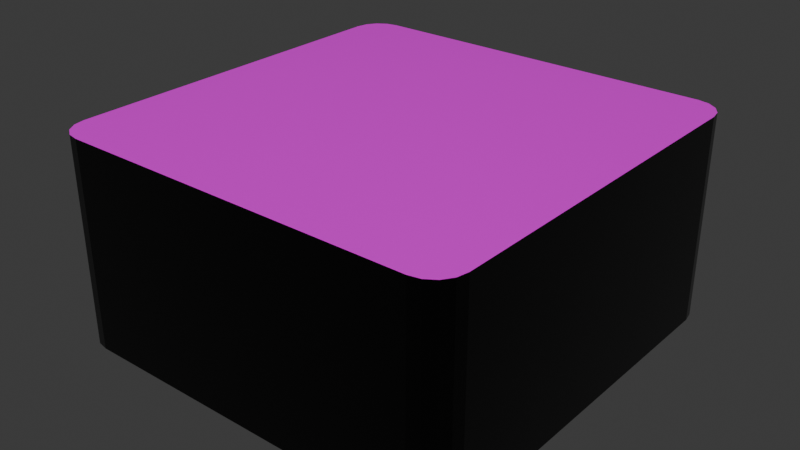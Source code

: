 # Source: Graveyard.blend  (saved by Blender 4.0.36; exported with 4.5.12 LTS)
import bpy
from mathutils import Matrix  # noqa: F401  (used for matrix-valued properties, if any)

bpy.ops.wm.read_factory_settings(use_empty=True)
scene = bpy.context.scene
scene.name = 'Scene'

# ---- collections
col_collection = bpy.data.collections.new('Collection'); scene.collection.children.link(col_collection)

# ---- images (referenced by path relative to the original .blend; pixels are not part of the script)
import os
ASSET_DIR = os.environ.get("B2B_ASSET_DIR", "")  # directory of the original .blend (textures are referenced by path, not embedded)
HERE = os.path.dirname(os.path.abspath(__file__))  # packed textures are extracted next to this script under _unpacked/

def load_image(name, relpath, width, height, colorspace="sRGB"):
    """Load a texture the original file referenced (path relative to the .blend, or extracted next to this script)."""
    p = next((c for c in (os.path.join(HERE, relpath), os.path.join(ASSET_DIR, relpath)) if relpath and os.path.exists(c)), "")
    if p:
        img = bpy.data.images.load(p, check_existing=True)
        img.name = name
    else:  # same state as the original file: an image datablock whose file is absent (Cycles renders it pink)
        img = bpy.data.images.new(name, width, height)
        img.source = "FILE"
        img.filepath = "//" + (relpath or name)
    img.colorspace_settings.name = colorspace
    return img
img_temp_cardback_png = load_image('TEMP_CardBack.png', 'TEMP_CardBack.png', 1024, 1024, 'sRGB')

# ---- materials (node trees are filled in below, after node groups)
mat_edges = bpy.data.materials.new('Edges')
mat_edges.alpha_threshold = 0.0
mat_edges.use_transparent_shadow = False
mat_edges.roughness = 0.5
mat_edges.line_color = (0.0, 0.0, 0.0, 1.0)
mat_back = bpy.data.materials.new('Back')
mat_back.use_transparent_shadow = False

# ---- material node trees
mat_edges.use_nodes = True; mat_edges.node_tree.nodes.clear()
_N = mat_edges.node_tree.nodes; _L = mat_edges.node_tree.links
n0 = _N.new('ShaderNodeOutputMaterial'); n0.name = 'Material Output'; n0.location = (300, 300)
n1 = _N.new('ShaderNodeBsdfPrincipled'); n1.name = 'Principled BSDF'; n1.location = (10, 300)
n1.inputs[0].default_value = (0.0, 0.0, 0.0, 1.0)
n1.inputs[2].default_value = 0.0
n1.inputs[3].default_value = 1.45
_L.new(n1.outputs[0], n0.inputs[0])
n0.is_active_output = True
mat_back.use_nodes = True; mat_back.node_tree.nodes.clear()
_N = mat_back.node_tree.nodes; _L = mat_back.node_tree.links
n0 = _N.new('ShaderNodeBsdfPrincipled'); n0.name = 'Principled BSDF'; n0.location = (10, 300)
n0.inputs[2].default_value = 0.0
n0.inputs[3].default_value = 1.45
n1 = _N.new('ShaderNodeOutputMaterial'); n1.name = 'Material Output'; n1.location = (300, 300)
n2 = _N.new('ShaderNodeTexImage'); n2.name = 'Image Texture'; n2.location = (-280, 280)
n2.image = img_temp_cardback_png
_L.new(n0.outputs[0], n1.inputs[0])
_L.new(n2.outputs[0], n0.inputs[0])
n1.is_active_output = True

# ---- world
world_world = bpy.data.worlds.new('World'); scene.world = world_world
world_world.use_nodes = True; world_world.node_tree.nodes.clear()
_N = world_world.node_tree.nodes; _L = world_world.node_tree.links
n0 = _N.new('ShaderNodeOutputWorld'); n0.name = 'World Output'; n0.location = (300, 300)
n1 = _N.new('ShaderNodeBackground'); n1.name = 'Background'; n1.location = (10, 300)
n1.inputs[0].default_value = (0.05088, 0.05088, 0.05088, 1.0)
_L.new(n1.outputs[0], n0.inputs[0])
n0.is_active_output = True
world_world.color = (0.05088, 0.05088, 0.05088)
world_world.use_sun_shadow = False
world_world.sun_shadow_jitter_overblur = 0.0

# ---- meshes
me_cube = bpy.data.meshes.new('Cube')
me_cube.from_pydata([(-0.4289, -0.5, -3.238e-08), (-0.5, -0.4289, -3.775e-08), (-0.4561, -0.4946, -3.443e-08), (-0.4792, -0.4792, -3.618e-08), (-0.4946, -0.4561, -3.734e-08), (0.5, -0.4289, 3.775e-08), (0.4289, -0.5, 3.238e-08), (0.4946, -0.4561, 3.734e-08), (0.4792, -0.4792, 3.618e-08), (0.4561, -0.4946, 3.443e-08), (-0.5, 0.4289, -3.775e-08), (-0.4289, 0.5, -3.238e-08), (-0.4946, 0.4561, -3.734e-08), (-0.4792, 0.4792, -3.618e-08), (-0.4561, 0.4946, -3.443e-08), (0.4289, 0.5, 3.238e-08), (0.5, 0.4289, 3.775e-08), (0.4561, 0.4946, 3.443e-08), (0.4792, 0.4792, 3.618e-08), (0.4946, 0.4561, 3.734e-08), (-0.5, -0.4289, 0.5), (-0.4289, -0.5, 0.5), (-0.4946, -0.4561, 0.5), (-0.4792, -0.4792, 0.5), (-0.4561, -0.4946, 0.5), (0.4289, -0.5, 0.5), (0.5, -0.4289, 0.5), (0.4561, -0.4946, 0.5), (0.4792, -0.4792, 0.5), (0.4946, -0.4561, 0.5), (-0.4289, 0.5, 0.5), (-0.5, 0.4289, 0.5), (-0.4561, 0.4946, 0.5), (-0.4792, 0.4792, 0.5), (-0.4946, 0.4561, 0.5), (0.5, 0.4289, 0.5), (0.4289, 0.5, 0.5), (0.4946, 0.4561, 0.5), (0.4792, 0.4792, 0.5), (0.4561, 0.4946, 0.5), (0.465, -0.4288, 3.511e-08), (0.4701, -0.4032, 3.549e-08), (0.4505, -0.4505, 3.401e-08), (0.4288, -0.465, 3.238e-08), (0.4032, -0.4701, 3.044e-08), (-0.465, 0.4288, -3.511e-08), (-0.4701, 0.4032, -3.549e-08), (-0.4505, 0.4505, -3.401e-08), (-0.4288, 0.465, -3.238e-08), (-0.4032, 0.4701, -3.044e-08), (0.4701, 0.4032, 3.549e-08), (0.465, 0.4288, 3.511e-08), (0.4505, 0.4505, 3.401e-08), (0.4288, 0.465, 3.238e-08), (0.4032, 0.4701, 3.044e-08), (-0.4701, -0.4032, -3.549e-08), (-0.465, -0.4288, -3.511e-08), (-0.4505, -0.4505, -3.401e-08), (-0.4288, -0.465, -3.238e-08), (-0.4032, -0.4701, -3.044e-08), (0.465, -0.4288, 3.511e-08), (0.4701, -0.4032, 3.549e-08), (0.4505, -0.4505, 3.401e-08), (0.4288, -0.465, 3.238e-08), (0.4032, -0.4701, 3.044e-08), (-0.465, 0.4288, -3.511e-08), (-0.4701, 0.4032, -3.549e-08), (-0.4505, 0.4505, -3.401e-08), (-0.4288, 0.465, -3.238e-08), (-0.4032, 0.4701, -3.044e-08), (0.4701, 0.4032, 3.549e-08), (0.465, 0.4288, 3.511e-08), (0.4505, 0.4505, 3.401e-08), (0.4288, 0.465, 3.238e-08), (0.4032, 0.4701, 3.044e-08), (-0.4701, -0.4032, -3.549e-08), (-0.465, -0.4288, -3.511e-08), (-0.4505, -0.4505, -3.401e-08), (-0.4288, -0.465, -3.238e-08), (-0.4032, -0.4701, -3.044e-08)], [], [(26, 5, 16, 35), (35, 37, 38, 39, 36, 30, 32, 33, 34, 31, 20, 22, 23, 24, 21, 25, 27, 28, 29, 26), (15, 11, 30, 36), (1, 20, 31, 10), (16, 5, 41, 50), (5, 26, 29, 7), (7, 29, 28, 8), (8, 28, 27, 9), (9, 27, 25, 6), (10, 31, 34, 12), (12, 34, 33, 13), (13, 33, 32, 14), (14, 32, 30, 11), (35, 16, 19, 37), (37, 19, 18, 38), (38, 18, 17, 39), (39, 17, 15, 36), (20, 1, 4, 22), (22, 4, 3, 23), (23, 3, 2, 24), (24, 2, 0, 21), (25, 21, 0, 6), (40, 42, 62, 60), (12, 13, 47, 45), (2, 3, 57, 58), (9, 6, 44, 43), (1, 10, 46, 55), (7, 8, 42, 40), (4, 1, 55, 56), (11, 15, 54, 49), (17, 18, 52, 53), (13, 14, 48, 47), (0, 2, 58, 59), (10, 12, 45, 46), (19, 16, 50, 51), (3, 4, 56, 57), (8, 9, 43, 42), (5, 7, 40, 41), (15, 17, 53, 54), (14, 11, 49, 48), (6, 0, 59, 44), (18, 19, 51, 52), (61, 60, 62, 63, 64, 79, 78, 77, 76, 75, 66, 65, 67, 68, 69, 74, 73, 72, 71, 70), (44, 59, 79, 64), (52, 51, 71, 72), (42, 43, 63, 62), (50, 41, 61, 70), (53, 52, 72, 73), (43, 44, 64, 63), (55, 46, 66, 75), (54, 53, 73, 74), (46, 45, 65, 66), (49, 54, 74, 69), (56, 55, 75, 76), (45, 47, 67, 65), (57, 56, 76, 77), (47, 48, 68, 67), (58, 57, 77, 78), (48, 49, 69, 68), (41, 40, 60, 61), (59, 58, 78, 79), (51, 50, 70, 71)])
me_cube.polygons.foreach_set('material_index', [0, 1, 0, 0, 0, 0, 0, 0, 0, 0, 0, 0, 0, 0, 0, 0, 0, 0, 0, 0, 0, 0, 0, 0, 0, 0, 0, 0, 0, 0, 0, 0, 0, 0, 0, 0, 0, 0, 0, 0, 0, 0, 1, 0, 0, 0, 0, 0, 0, 0, 0, 0, 0, 0, 0, 0, 0, 0, 0, 0, 0, 0])
_uv = me_cube.uv_layers.new(name='UVMap')
_uv.uv.foreach_set('vector', [0.125, 0.5178, 0.375, 0.5178, 0.375, 0.7322, 0.125, 0.7322, 0.9289, -5.536e-08, 0.9561, 0.005415, 0.9792, 0.02084, 0.9946, 0.04391, 1.0, 0.07114, 1.0, 0.9289, 0.9946, 0.9561, 0.9792, 0.9792, 0.9561, 0.9946, 0.9289, 1.0, 0.07114, 1.0, 0.04391, 0.9946, 0.02084, 0.9792, 0.005415, 0.9561, -4.24e-09, 0.9289, -5.536e-08, 0.07114, 0.005415, 0.04391, 0.02084, 0.02084, 0.04391, 0.005415, 0.07114, -4.24e-09, 0.3928, 0.75, 0.6072, 0.75, 0.6072, 1.0, 0.3928, 1.0, 0.625, 0.5178, 0.875, 0.5178, 0.875, 0.7322, 0.625, 0.7322, 0.375, 0.7322, 0.375, 0.5178, 0.375, 0.5178, 0.375, 0.7322, 0.375, 0.5178, 0.125, 0.5178, 0.125, 0.511, 0.375, 0.511, 0.375, 0.511, 0.125, 0.511, 0.125, 0.5, 0.375, 0.5, 0.375, 0.5, 0.375, 0.25, 0.386, 0.25, 0.386, 0.5, 0.386, 0.5, 0.386, 0.25, 0.3928, 0.25, 0.3928, 0.5, 0.625, 0.7322, 0.875, 0.7322, 0.875, 0.739, 0.625, 0.739, 0.625, 0.739, 0.875, 0.739, 0.875, 0.75, 0.625, 0.75, 0.625, 0.75, 0.625, 1.0, 0.614, 1.0, 0.614, 0.75, 0.614, 0.75, 0.614, 1.0, 0.6072, 1.0, 0.6072, 0.75, 0.125, 0.7322, 0.375, 0.7322, 0.375, 0.739, 0.125, 0.739, 0.125, 0.739, 0.375, 0.739, 0.375, 0.75, 0.125, 0.75, 0.375, 1.0, 0.375, 0.75, 0.386, 0.75, 0.386, 1.0, 0.386, 1.0, 0.386, 0.75, 0.3928, 0.75, 0.3928, 1.0, 0.875, 0.5178, 0.625, 0.5178, 0.625, 0.511, 0.875, 0.511, 0.875, 0.511, 0.625, 0.511, 0.625, 0.5, 0.875, 0.5, 0.625, 0.25, 0.625, 0.5, 0.614, 0.5, 0.614, 0.25, 0.614, 0.25, 0.614, 0.5, 0.6072, 0.5, 0.6072, 0.25, 0.3928, 0.25, 0.6072, 0.25, 0.6072, 0.5, 0.3928, 0.5, 0.375, 0.511, 0.375, 0.5, 0.375, 0.5, 0.375, 0.511, 0.625, 0.739, 0.625, 0.75, 0.625, 0.75, 0.625, 0.739, 0.614, 0.5, 0.625, 0.5, 0.625, 0.5, 0.614, 0.5, 0.386, 0.5, 0.3928, 0.5, 0.3928, 0.5, 0.386, 0.5, 0.625, 0.5178, 0.625, 0.7322, 0.625, 0.7322, 0.625, 0.5178, 0.375, 0.511, 0.375, 0.5, 0.375, 0.5, 0.375, 0.511, 0.625, 0.511, 0.625, 0.5178, 0.625, 0.5178, 0.625, 0.511, 0.6072, 0.75, 0.3928, 0.75, 0.3928, 0.75, 0.6072, 0.75, 0.386, 0.75, 0.375, 0.75, 0.375, 0.75, 0.386, 0.75, 0.625, 0.75, 0.614, 0.75, 0.614, 0.75, 0.625, 0.75, 0.6072, 0.5, 0.614, 0.5, 0.614, 0.5, 0.6072, 0.5, 0.625, 0.7322, 0.625, 0.739, 0.625, 0.739, 0.625, 0.7322, 0.375, 0.739, 0.375, 0.7322, 0.375, 0.7322, 0.375, 0.739, 0.625, 0.5, 0.625, 0.511, 0.625, 0.511, 0.625, 0.5, 0.375, 0.5, 0.386, 0.5, 0.386, 0.5, 0.375, 0.5, 0.375, 0.5178, 0.375, 0.511, 0.375, 0.511, 0.375, 0.5178, 0.3928, 0.75, 0.386, 0.75, 0.386, 0.75, 0.3928, 0.75, 0.614, 0.75, 0.6072, 0.75, 0.6072, 0.75, 0.614, 0.75, 0.3928, 0.5, 0.6072, 0.5, 0.6072, 0.5, 0.3928, 0.5, 0.375, 0.75, 0.375, 0.739, 0.375, 0.739, 0.375, 0.75, 0.9289, 0.0, 0.9561, 0.005415, 0.9792, 0.02084, 0.9946, 0.04391, 1.0, 0.07114, 1.0, 0.9289, 0.9946, 0.9561, 0.9792, 0.9792, 0.9561, 0.9946, 0.9289, 1.0, 0.07114, 1.0, 0.04391, 0.9946, 0.02084, 0.9792, 0.005415, 0.9561, -1.192e-07, 0.9289, 0.0, 0.07114, 0.005415, 0.04391, 0.02084, 0.02084, 0.04391, 0.005415, 0.07114, -1.192e-07, 0.3928, 0.5, 0.6072, 0.5, 0.6072, 0.5, 0.3928, 0.5, 0.375, 0.75, 0.375, 0.739, 0.375, 0.739, 0.375, 0.75, 0.375, 0.5, 0.386, 0.5, 0.386, 0.5, 0.375, 0.5, 0.375, 0.7322, 0.375, 0.5178, 0.375, 0.5178, 0.375, 0.7322, 0.386, 0.75, 0.375, 0.75, 0.375, 0.75, 0.386, 0.75, 0.386, 0.5, 0.3928, 0.5, 0.3928, 0.5, 0.386, 0.5, 0.625, 0.5178, 0.625, 0.7322, 0.625, 0.7322, 0.625, 0.5178, 0.3928, 0.75, 0.386, 0.75, 0.386, 0.75, 0.3928, 0.75, 0.625, 0.7322, 0.625, 0.739, 0.625, 0.739, 0.625, 0.7322, 0.6072, 0.75, 0.3928, 0.75, 0.3928, 0.75, 0.6072, 0.75, 0.625, 0.511, 0.625, 0.5178, 0.625, 0.5178, 0.625, 0.511, 0.625, 0.739, 0.625, 0.75, 0.625, 0.75, 0.625, 0.739, 0.625, 0.5, 0.625, 0.511, 0.625, 0.511, 0.625, 0.5, 0.625, 0.75, 0.614, 0.75, 0.614, 0.75, 0.625, 0.75, 0.614, 0.5, 0.625, 0.5, 0.625, 0.5, 0.614, 0.5, 0.614, 0.75, 0.6072, 0.75, 0.6072, 0.75, 0.614, 0.75, 0.375, 0.5178, 0.375, 0.511, 0.375, 0.511, 0.375, 0.5178, 0.6072, 0.5, 0.614, 0.5, 0.614, 0.5, 0.6072, 0.5, 0.375, 0.739, 0.375, 0.7322, 0.375, 0.7322, 0.375, 0.739])
me_cube.materials.append(mat_edges)
me_cube.materials.append(mat_back)
me_cube.use_mirror_vertex_groups = False
me_cube.update()

# ---- objects
ob_cube = bpy.data.objects.new('Cube', me_cube)

# ---- transforms, parenting, visibility, modifiers, constraints
ob_cube.location = (0.0, 0.0, 0.0)
ob_cube.lock_rotations_4d = False
ob_cube.empty_display_type = 'ARROWS'
ob_cube.lineart.crease_threshold = 0.0

# ---- collection membership
col_collection.objects.link(ob_cube)

# ---- scene / render settings (as saved in the file)
scene.frame_start = 1; scene.frame_end = 250; scene.frame_set(1)
scene.render.engine = 'BLENDER_EEVEE_NEXT'
scene.cycles.sampling_pattern = 'TABULATED_SOBOL'
bpy.context.view_layer.update()

# ---- added for rendering (the .blend has no active camera and no usable light): camera, sun
cam_auto = bpy.data.cameras.new('AutoCamera')
cam_auto.lens = 50.0
cam_auto.sensor_width = 36.0
cam_auto.clip_end = 1000.0
ob_auto_camera = bpy.data.objects.new('AutoCamera', cam_auto)
scene.collection.objects.link(ob_auto_camera)
ob_auto_camera.location = (1.38784, -1.6654, 1.36027)
ob_auto_camera.rotation_euler = (1.09748, -7.21219e-08, 0.694738)
scene.camera = ob_auto_camera
light_auto_sun = bpy.data.lights.new('AutoSun', 'SUN')
light_auto_sun.energy = 3.0
light_auto_sun.angle = 0.0523599
ob_auto_sun = bpy.data.objects.new('AutoSun', light_auto_sun)
scene.collection.objects.link(ob_auto_sun)
ob_auto_sun.rotation_euler = (0.872665, 0.174533, 0.523599)
bpy.context.view_layer.update()
